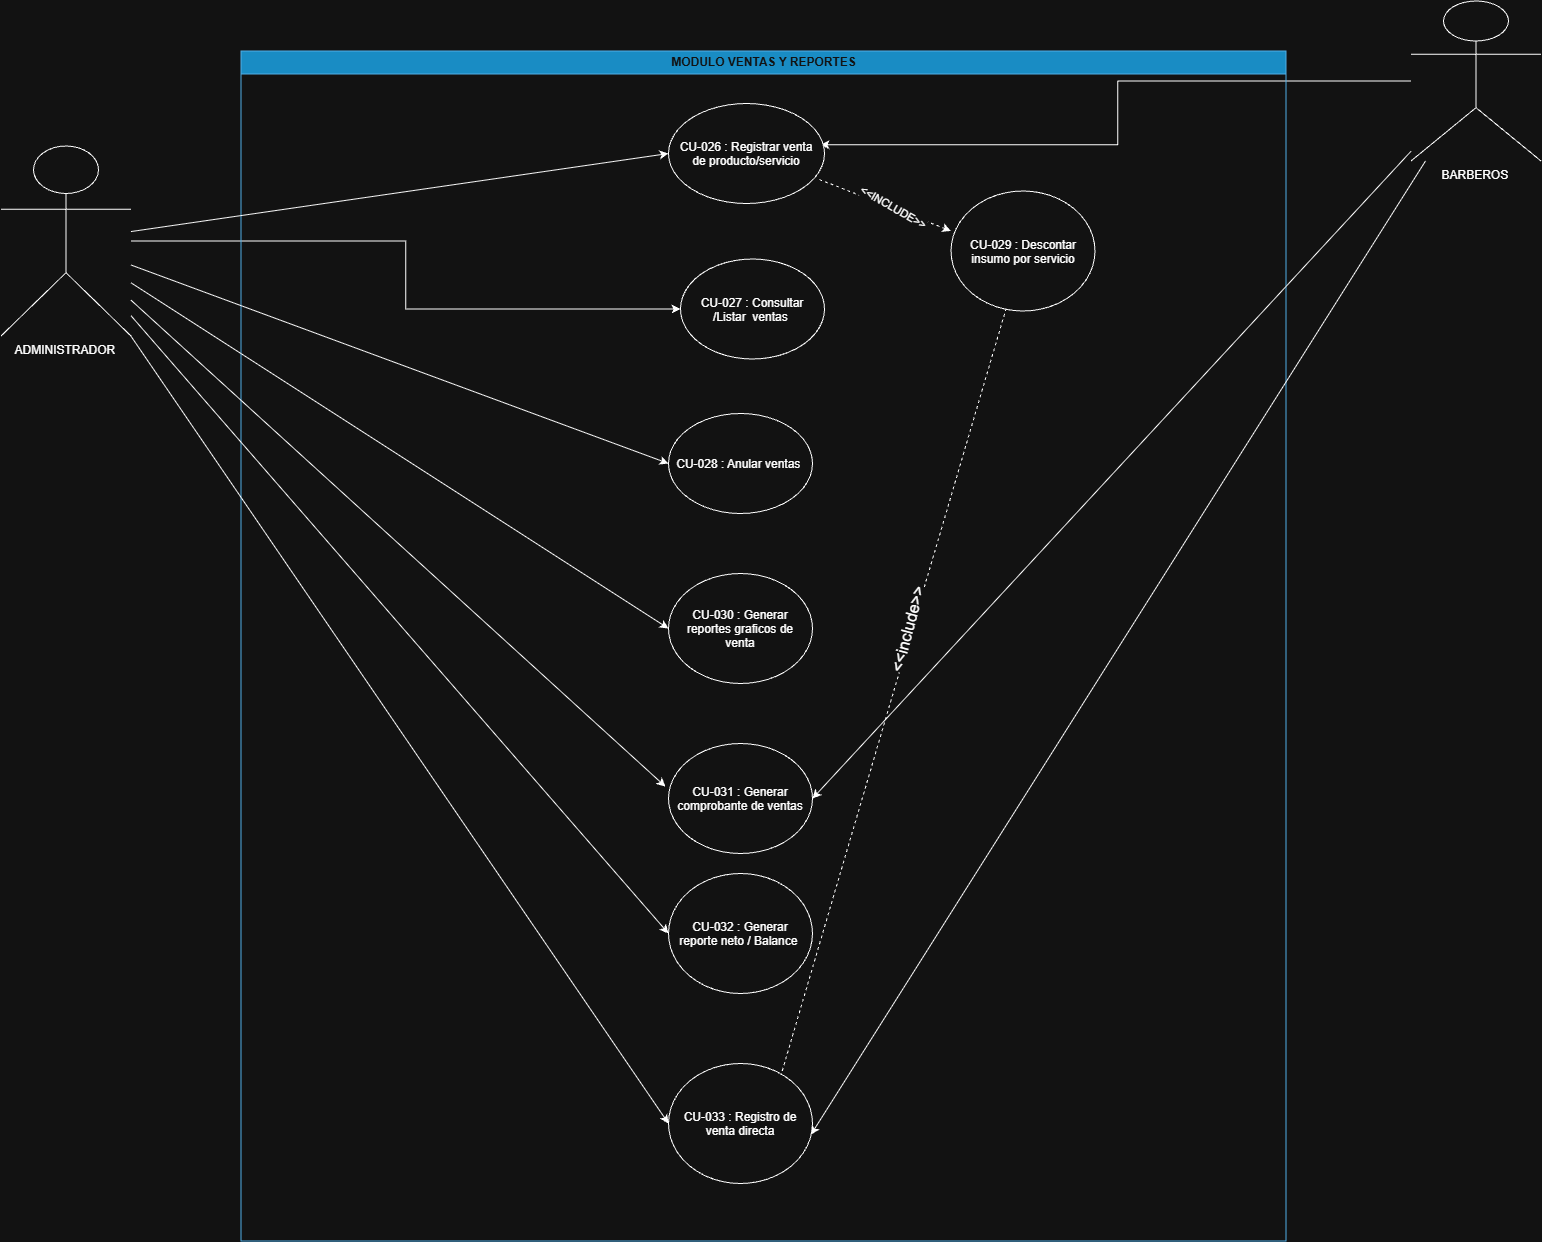

The diagram above was exported from draw.io. Its source (the exported page's mxGraphModel, read from the mxfile embedded in the PNG):
<mxGraphModel dx="3229" dy="2507" grid="1" gridSize="10" guides="1" tooltips="1" connect="1" arrows="1" fold="1" page="1" pageScale="1" pageWidth="827" pageHeight="1169" math="0" shadow="0">
  <root>
    <mxCell id="0" />
    <mxCell id="1" parent="0" />
    <mxCell id="NJaYKvQCgtam20k1vxx1-9" parent="1" style="shape=umlActor;verticalLabelPosition=bottom;verticalAlign=top;html=1;outlineConnect=0;" value="BARBEROS&amp;nbsp;&lt;div&gt;&lt;br&gt;&lt;/div&gt;" vertex="1">
      <mxGeometry height="160" width="130" x="740" y="-460" as="geometry" />
    </mxCell>
    <mxCell id="w2oRoW2G_qiC_CaJWUZx-31" edge="1" parent="1" source="w2oRoW2G_qiC_CaJWUZx-28" style="edgeStyle=orthogonalEdgeStyle;rounded=0;orthogonalLoop=1;jettySize=auto;html=1;" target="NJaYKvQCgtam20k1vxx1-2">
      <mxGeometry relative="1" as="geometry" />
    </mxCell>
    <mxCell id="w2oRoW2G_qiC_CaJWUZx-28" parent="1" style="shape=umlActor;verticalLabelPosition=bottom;verticalAlign=top;html=1;outlineConnect=0;" value="ADMINISTRADOR&amp;nbsp;&lt;div&gt;&lt;br&gt;&lt;/div&gt;" vertex="1">
      <mxGeometry height="190" width="130" x="-670" y="-315" as="geometry" />
    </mxCell>
    <mxCell id="w2oRoW2G_qiC_CaJWUZx-41" edge="1" parent="1" source="NJaYKvQCgtam20k1vxx1-9" style="edgeStyle=orthogonalEdgeStyle;rounded=0;orthogonalLoop=1;jettySize=auto;html=1;entryX=0.974;entryY=0.412;entryDx=0;entryDy=0;entryPerimeter=0;" target="NJaYKvQCgtam20k1vxx1-1">
      <mxGeometry relative="1" as="geometry" />
    </mxCell>
    <mxCell id="M52voYk3NHtqMepucJVJ-2" parent="1" style="swimlane;horizontal=0;whiteSpace=wrap;html=1;rotation=90;fillColor=#1ba1e2;fontColor=#ffffff;strokeColor=#006EAF;" value="MODULO VENTAS Y REPORTES" vertex="1">
      <mxGeometry height="1045" width="1190" x="-502.5" y="-337.5" as="geometry" />
    </mxCell>
    <mxCell id="M52voYk3NHtqMepucJVJ-1" parent="M52voYk3NHtqMepucJVJ-2" style="ellipse;whiteSpace=wrap;html=1;shapeInside=1;" value="CU-033 :&amp;nbsp;&lt;span style=&quot;background-color: transparent; color: light-dark(rgb(0, 0, 0), rgb(255, 255, 255));&quot;&gt;Registro de venta directa&lt;/span&gt;" vertex="1">
      <mxGeometry height="120" width="144" x="500" y="940" as="geometry" />
    </mxCell>
    <mxCell id="PK3noXQyRZIQbrXjewLj-1" parent="M52voYk3NHtqMepucJVJ-2" style="ellipse;whiteSpace=wrap;html=1;shapeInside=1;" value="CU-029 : Descontar insumo por servicio" vertex="1">
      <mxGeometry height="120" width="144" x="782.5" y="67.5" as="geometry" />
    </mxCell>
    <mxCell id="NJaYKvQCgtam20k1vxx1-1" parent="M52voYk3NHtqMepucJVJ-2" style="ellipse;whiteSpace=wrap;html=1;shapeInside=1;" value="CU-026 : Registrar venta de producto/servicio" vertex="1">
      <mxGeometry height="100" width="156" x="500" y="-20" as="geometry" />
    </mxCell>
    <mxCell id="NJaYKvQCgtam20k1vxx1-2" parent="M52voYk3NHtqMepucJVJ-2" style="ellipse;whiteSpace=wrap;html=1;shapeInside=1;" value="CU-027 : Consultar /Listar&amp;nbsp; ventas&amp;nbsp;" vertex="1">
      <mxGeometry height="100" width="144" x="512" y="135.5" as="geometry" />
    </mxCell>
    <mxCell id="NJaYKvQCgtam20k1vxx1-3" parent="M52voYk3NHtqMepucJVJ-2" style="ellipse;whiteSpace=wrap;html=1;shapeInside=1;" value="CU-028 : Anular ventas&amp;nbsp;" vertex="1">
      <mxGeometry height="100" width="144" x="500" y="290" as="geometry" />
    </mxCell>
    <mxCell id="NJaYKvQCgtam20k1vxx1-5" parent="M52voYk3NHtqMepucJVJ-2" style="ellipse;whiteSpace=wrap;html=1;shapeInside=1;" value="CU-030 : Generar reportes graficos de venta" vertex="1">
      <mxGeometry height="110" width="144" x="500" y="450" as="geometry" />
    </mxCell>
    <mxCell id="NJaYKvQCgtam20k1vxx1-6" parent="M52voYk3NHtqMepucJVJ-2" style="ellipse;whiteSpace=wrap;html=1;shapeInside=1;" value="CU-031 : Generar comprobante de ventas" vertex="1">
      <mxGeometry height="110" width="144" x="500" y="620" as="geometry" />
    </mxCell>
    <mxCell id="NJaYKvQCgtam20k1vxx1-7" parent="M52voYk3NHtqMepucJVJ-2" style="ellipse;whiteSpace=wrap;html=1;shapeInside=1;" value="CU-032 : Generar reporte neto / Balance&amp;nbsp;" vertex="1">
      <mxGeometry height="120" width="144" x="500" y="750" as="geometry" />
    </mxCell>
    <mxCell id="M52voYk3NHtqMepucJVJ-5" edge="1" parent="M52voYk3NHtqMepucJVJ-2" source="PK3noXQyRZIQbrXjewLj-1" style="endArrow=none;dashed=1;html=1;rounded=0;entryX=0.955;entryY=0.753;entryDx=0;entryDy=0;entryPerimeter=0;exitX=0;exitY=0.333;exitDx=0;exitDy=0;exitPerimeter=0;startArrow=classic;startFill=1;endFill=0;" target="NJaYKvQCgtam20k1vxx1-1" value="">
      <mxGeometry height="50" relative="1" width="50" as="geometry">
        <mxPoint x="710" y="120" as="sourcePoint" />
        <mxPoint x="760" y="70" as="targetPoint" />
      </mxGeometry>
    </mxCell>
    <mxCell id="M52voYk3NHtqMepucJVJ-6" connectable="0" parent="M52voYk3NHtqMepucJVJ-5" style="edgeLabel;html=1;align=center;verticalAlign=middle;resizable=0;points=[];rotation=30;" value="&amp;lt;&amp;lt;INCLUDE&amp;gt;&amp;gt;" vertex="1">
      <mxGeometry relative="1" x="-0.1046" y="-2" as="geometry">
        <mxPoint x="1" as="offset" />
      </mxGeometry>
    </mxCell>
    <mxCell id="5Jxdo7FF3mqKgP-UBiiq-1" edge="1" parent="M52voYk3NHtqMepucJVJ-2" source="M52voYk3NHtqMepucJVJ-1" style="endArrow=none;dashed=1;html=1;rounded=0;exitX=0.79;exitY=0.061;exitDx=0;exitDy=0;exitPerimeter=0;" target="PK3noXQyRZIQbrXjewLj-1" value="">
      <mxGeometry height="50" relative="1" width="50" as="geometry">
        <mxPoint x="599.9979999999997" y="962.7199999999998" as="sourcePoint" />
        <mxPoint x="849.39" y="230.00000000000023" as="targetPoint" />
      </mxGeometry>
    </mxCell>
    <mxCell id="5Jxdo7FF3mqKgP-UBiiq-2" connectable="0" parent="5Jxdo7FF3mqKgP-UBiiq-1" style="edgeLabel;html=1;align=center;verticalAlign=middle;resizable=0;points=[];rotation=-75;fontSize=16;" value="&amp;lt;&amp;lt;include&amp;gt;&amp;gt;" vertex="1">
      <mxGeometry relative="1" x="0.1553" y="5" as="geometry">
        <mxPoint as="offset" />
      </mxGeometry>
    </mxCell>
    <mxCell id="8kcYUkfY4jLGokT0FhKV-1" edge="1" parent="1" source="w2oRoW2G_qiC_CaJWUZx-28" style="endArrow=classic;html=1;rounded=0;entryX=-0.021;entryY=0.392;entryDx=0;entryDy=0;entryPerimeter=0;" target="NJaYKvQCgtam20k1vxx1-6" value="">
      <mxGeometry height="50" relative="1" width="50" as="geometry">
        <mxPoint x="-430" y="40" as="sourcePoint" />
        <mxPoint x="-380" y="-10" as="targetPoint" />
      </mxGeometry>
    </mxCell>
    <mxCell id="8kcYUkfY4jLGokT0FhKV-3" edge="1" parent="1" source="w2oRoW2G_qiC_CaJWUZx-28" style="endArrow=classic;html=1;rounded=0;entryX=0;entryY=0.5;entryDx=0;entryDy=0;" target="M52voYk3NHtqMepucJVJ-1" value="">
      <mxGeometry height="50" relative="1" width="50" as="geometry">
        <mxPoint x="-350" y="540" as="sourcePoint" />
        <mxPoint x="-300" y="490" as="targetPoint" />
      </mxGeometry>
    </mxCell>
    <mxCell id="8kcYUkfY4jLGokT0FhKV-4" edge="1" parent="1" source="w2oRoW2G_qiC_CaJWUZx-28" style="endArrow=classic;html=1;rounded=0;entryX=0;entryY=0.5;entryDx=0;entryDy=0;" target="NJaYKvQCgtam20k1vxx1-7" value="">
      <mxGeometry height="50" relative="1" width="50" as="geometry">
        <mxPoint x="-390" y="-130" as="sourcePoint" />
        <mxPoint x="-340" y="-180" as="targetPoint" />
      </mxGeometry>
    </mxCell>
    <mxCell id="8kcYUkfY4jLGokT0FhKV-5" edge="1" parent="1" source="w2oRoW2G_qiC_CaJWUZx-28" style="endArrow=classic;html=1;rounded=0;entryX=0;entryY=0.5;entryDx=0;entryDy=0;" target="NJaYKvQCgtam20k1vxx1-3" value="">
      <mxGeometry height="50" relative="1" width="50" as="geometry">
        <mxPoint x="-140" y="-30" as="sourcePoint" />
        <mxPoint x="-90" y="-80" as="targetPoint" />
      </mxGeometry>
    </mxCell>
    <mxCell id="8kcYUkfY4jLGokT0FhKV-6" edge="1" parent="1" source="w2oRoW2G_qiC_CaJWUZx-28" style="endArrow=classic;html=1;rounded=0;entryX=0;entryY=0.5;entryDx=0;entryDy=0;" target="NJaYKvQCgtam20k1vxx1-5" value="">
      <mxGeometry height="50" relative="1" width="50" as="geometry">
        <mxPoint x="-170" y="10" as="sourcePoint" />
        <mxPoint x="-120" y="-40" as="targetPoint" />
      </mxGeometry>
    </mxCell>
    <mxCell id="8kcYUkfY4jLGokT0FhKV-7" edge="1" parent="1" source="w2oRoW2G_qiC_CaJWUZx-28" style="endArrow=classic;html=1;rounded=0;entryX=0;entryY=0.5;entryDx=0;entryDy=0;" target="NJaYKvQCgtam20k1vxx1-1" value="">
      <mxGeometry height="50" relative="1" width="50" as="geometry">
        <mxPoint x="-260" y="-280" as="sourcePoint" />
        <mxPoint x="-210" y="-330" as="targetPoint" />
      </mxGeometry>
    </mxCell>
    <mxCell id="8kcYUkfY4jLGokT0FhKV-8" edge="1" parent="1" source="NJaYKvQCgtam20k1vxx1-9" style="endArrow=classic;html=1;rounded=0;entryX=1;entryY=0.5;entryDx=0;entryDy=0;" target="NJaYKvQCgtam20k1vxx1-6" value="">
      <mxGeometry height="50" relative="1" width="50" as="geometry">
        <mxPoint x="660" y="-150" as="sourcePoint" />
        <mxPoint x="710" y="-200" as="targetPoint" />
      </mxGeometry>
    </mxCell>
    <mxCell id="8kcYUkfY4jLGokT0FhKV-9" edge="1" parent="1" source="NJaYKvQCgtam20k1vxx1-9" style="endArrow=classic;html=1;rounded=0;entryX=0.989;entryY=0.593;entryDx=0;entryDy=0;entryPerimeter=0;" target="M52voYk3NHtqMepucJVJ-1" value="">
      <mxGeometry height="50" relative="1" width="50" as="geometry">
        <mxPoint x="430" y="430" as="sourcePoint" />
        <mxPoint x="480" y="380" as="targetPoint" />
      </mxGeometry>
    </mxCell>
  </root>
</mxGraphModel>